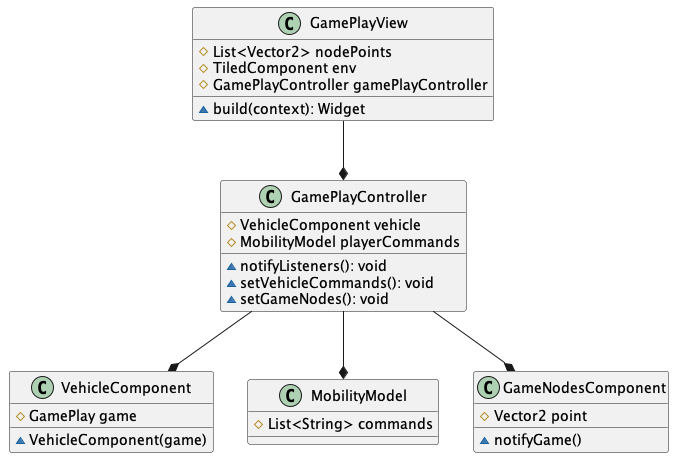

The diagram above was rendered by PlantUML. Its source (embedded in the PNG):
@startuml

class GamePlayView {
    # List<Vector2> nodePoints
    # TiledComponent env
    # GamePlayController gamePlayController
    ~ build(context): Widget
}

class GamePlayController {
    # VehicleComponent vehicle
    # MobilityModel playerCommands
    ~ notifyListeners(): void
    ~ setVehicleCommands(): void
    ~ setGameNodes(): void
}

class VehicleComponent {
    # GamePlay game
    ~ VehicleComponent(game)
}

class MobilityModel {
    # List<String> commands
}

class GameNodesComponent {
    # Vector2 point
    ~ notifyGame()
}

GamePlayView --* GamePlayController
GamePlayController --* MobilityModel
GamePlayController --* VehicleComponent
GamePlayController --* GameNodesComponent


@enduml